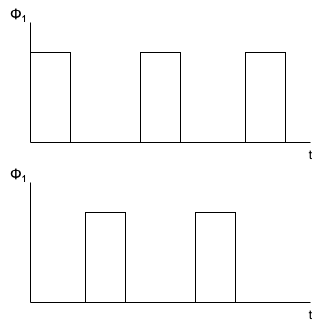

The diagram above was exported from draw.io. Its source (the exported page's mxGraphModel, read from the mxfile embedded in the PNG):
<mxGraphModel dx="720" dy="456" grid="1" gridSize="10" guides="1" tooltips="1" connect="1" arrows="1" fold="1" page="1" pageScale="1" pageWidth="827" pageHeight="1169" math="0" shadow="0">
  <root>
    <mxCell id="0" />
    <mxCell id="1" parent="0" />
    <mxCell id="I2Mbla8oB5JR3Af6UmUQ-1" value="" style="endArrow=none;html=1;rounded=0;" edge="1" parent="1">
      <mxGeometry width="50" height="50" relative="1" as="geometry">
        <mxPoint x="360" y="400" as="sourcePoint" />
        <mxPoint x="360" y="280" as="targetPoint" />
      </mxGeometry>
    </mxCell>
    <mxCell id="I2Mbla8oB5JR3Af6UmUQ-2" value="" style="endArrow=none;html=1;rounded=0;" edge="1" parent="1">
      <mxGeometry width="50" height="50" relative="1" as="geometry">
        <mxPoint x="640" y="400" as="sourcePoint" />
        <mxPoint x="360" y="400" as="targetPoint" />
      </mxGeometry>
    </mxCell>
    <mxCell id="I2Mbla8oB5JR3Af6UmUQ-3" value="&lt;span style=&quot;font-family: Arial, sans-serif; font-size: 14px; text-align: left; text-wrap-mode: wrap; background-color: rgb(255, 255, 255);&quot;&gt;Φ&lt;/span&gt;&lt;sub style=&quot;font-family: Arial, sans-serif; text-align: left; text-wrap-mode: wrap; background-color: rgb(255, 255, 255);&quot;&gt;1&lt;/sub&gt;&lt;span style=&quot;font-family: Arial, sans-serif; font-size: 14px; text-align: left; text-wrap-mode: wrap; background-color: rgb(255, 255, 255);&quot;&gt;&amp;nbsp;&lt;/span&gt;" style="text;html=1;align=center;verticalAlign=middle;resizable=0;points=[];autosize=1;strokeColor=none;fillColor=none;" vertex="1" parent="1">
      <mxGeometry x="330" y="258" width="40" height="30" as="geometry" />
    </mxCell>
    <mxCell id="I2Mbla8oB5JR3Af6UmUQ-4" value="t" style="text;html=1;align=center;verticalAlign=middle;resizable=0;points=[];autosize=1;strokeColor=none;fillColor=none;" vertex="1" parent="1">
      <mxGeometry x="625" y="398" width="30" height="30" as="geometry" />
    </mxCell>
    <mxCell id="I2Mbla8oB5JR3Af6UmUQ-5" value="" style="endArrow=none;html=1;rounded=0;" edge="1" parent="1">
      <mxGeometry width="50" height="50" relative="1" as="geometry">
        <mxPoint x="360" y="560" as="sourcePoint" />
        <mxPoint x="360" y="440" as="targetPoint" />
      </mxGeometry>
    </mxCell>
    <mxCell id="I2Mbla8oB5JR3Af6UmUQ-6" value="" style="endArrow=none;html=1;rounded=0;" edge="1" parent="1">
      <mxGeometry width="50" height="50" relative="1" as="geometry">
        <mxPoint x="640" y="560" as="sourcePoint" />
        <mxPoint x="360" y="560" as="targetPoint" />
      </mxGeometry>
    </mxCell>
    <mxCell id="I2Mbla8oB5JR3Af6UmUQ-7" value="&lt;span style=&quot;font-family: Arial, sans-serif; font-size: 14px; text-align: left; text-wrap-mode: wrap; background-color: rgb(255, 255, 255);&quot;&gt;Φ&lt;/span&gt;&lt;sub style=&quot;font-family: Arial, sans-serif; text-align: left; text-wrap-mode: wrap; background-color: rgb(255, 255, 255);&quot;&gt;1&lt;/sub&gt;&lt;span style=&quot;font-family: Arial, sans-serif; font-size: 14px; text-align: left; text-wrap-mode: wrap; background-color: rgb(255, 255, 255);&quot;&gt;&amp;nbsp;&lt;/span&gt;" style="text;html=1;align=center;verticalAlign=middle;resizable=0;points=[];autosize=1;strokeColor=none;fillColor=none;" vertex="1" parent="1">
      <mxGeometry x="330" y="418" width="40" height="30" as="geometry" />
    </mxCell>
    <mxCell id="I2Mbla8oB5JR3Af6UmUQ-8" value="t" style="text;html=1;align=center;verticalAlign=middle;resizable=0;points=[];autosize=1;strokeColor=none;fillColor=none;" vertex="1" parent="1">
      <mxGeometry x="625" y="558" width="30" height="30" as="geometry" />
    </mxCell>
    <mxCell id="I2Mbla8oB5JR3Af6UmUQ-20" value="" style="pointerEvents=1;verticalLabelPosition=bottom;shadow=0;dashed=0;align=center;html=1;verticalAlign=top;shape=mxgraph.electrical.waveforms.pulse_1;" vertex="1" parent="1">
      <mxGeometry x="390" y="470" width="90" height="90" as="geometry" />
    </mxCell>
    <mxCell id="I2Mbla8oB5JR3Af6UmUQ-21" value="" style="pointerEvents=1;verticalLabelPosition=bottom;shadow=0;dashed=0;align=center;html=1;verticalAlign=top;shape=mxgraph.electrical.waveforms.pulse_1;" vertex="1" parent="1">
      <mxGeometry x="445" y="310" width="90" height="90" as="geometry" />
    </mxCell>
    <mxCell id="I2Mbla8oB5JR3Af6UmUQ-23" value="" style="pointerEvents=1;verticalLabelPosition=bottom;shadow=0;dashed=0;align=center;html=1;verticalAlign=top;shape=mxgraph.electrical.waveforms.step_2;" vertex="1" parent="1">
      <mxGeometry x="360" y="310" width="80" height="90" as="geometry" />
    </mxCell>
    <mxCell id="I2Mbla8oB5JR3Af6UmUQ-24" value="" style="pointerEvents=1;verticalLabelPosition=bottom;shadow=0;dashed=0;align=center;html=1;verticalAlign=top;shape=mxgraph.electrical.waveforms.pulse_1;" vertex="1" parent="1">
      <mxGeometry x="500" y="470" width="90" height="90" as="geometry" />
    </mxCell>
    <mxCell id="I2Mbla8oB5JR3Af6UmUQ-25" value="" style="pointerEvents=1;verticalLabelPosition=bottom;shadow=0;dashed=0;align=center;html=1;verticalAlign=top;shape=mxgraph.electrical.waveforms.pulse_1;" vertex="1" parent="1">
      <mxGeometry x="550" y="310" width="90" height="90" as="geometry" />
    </mxCell>
  </root>
</mxGraphModel>